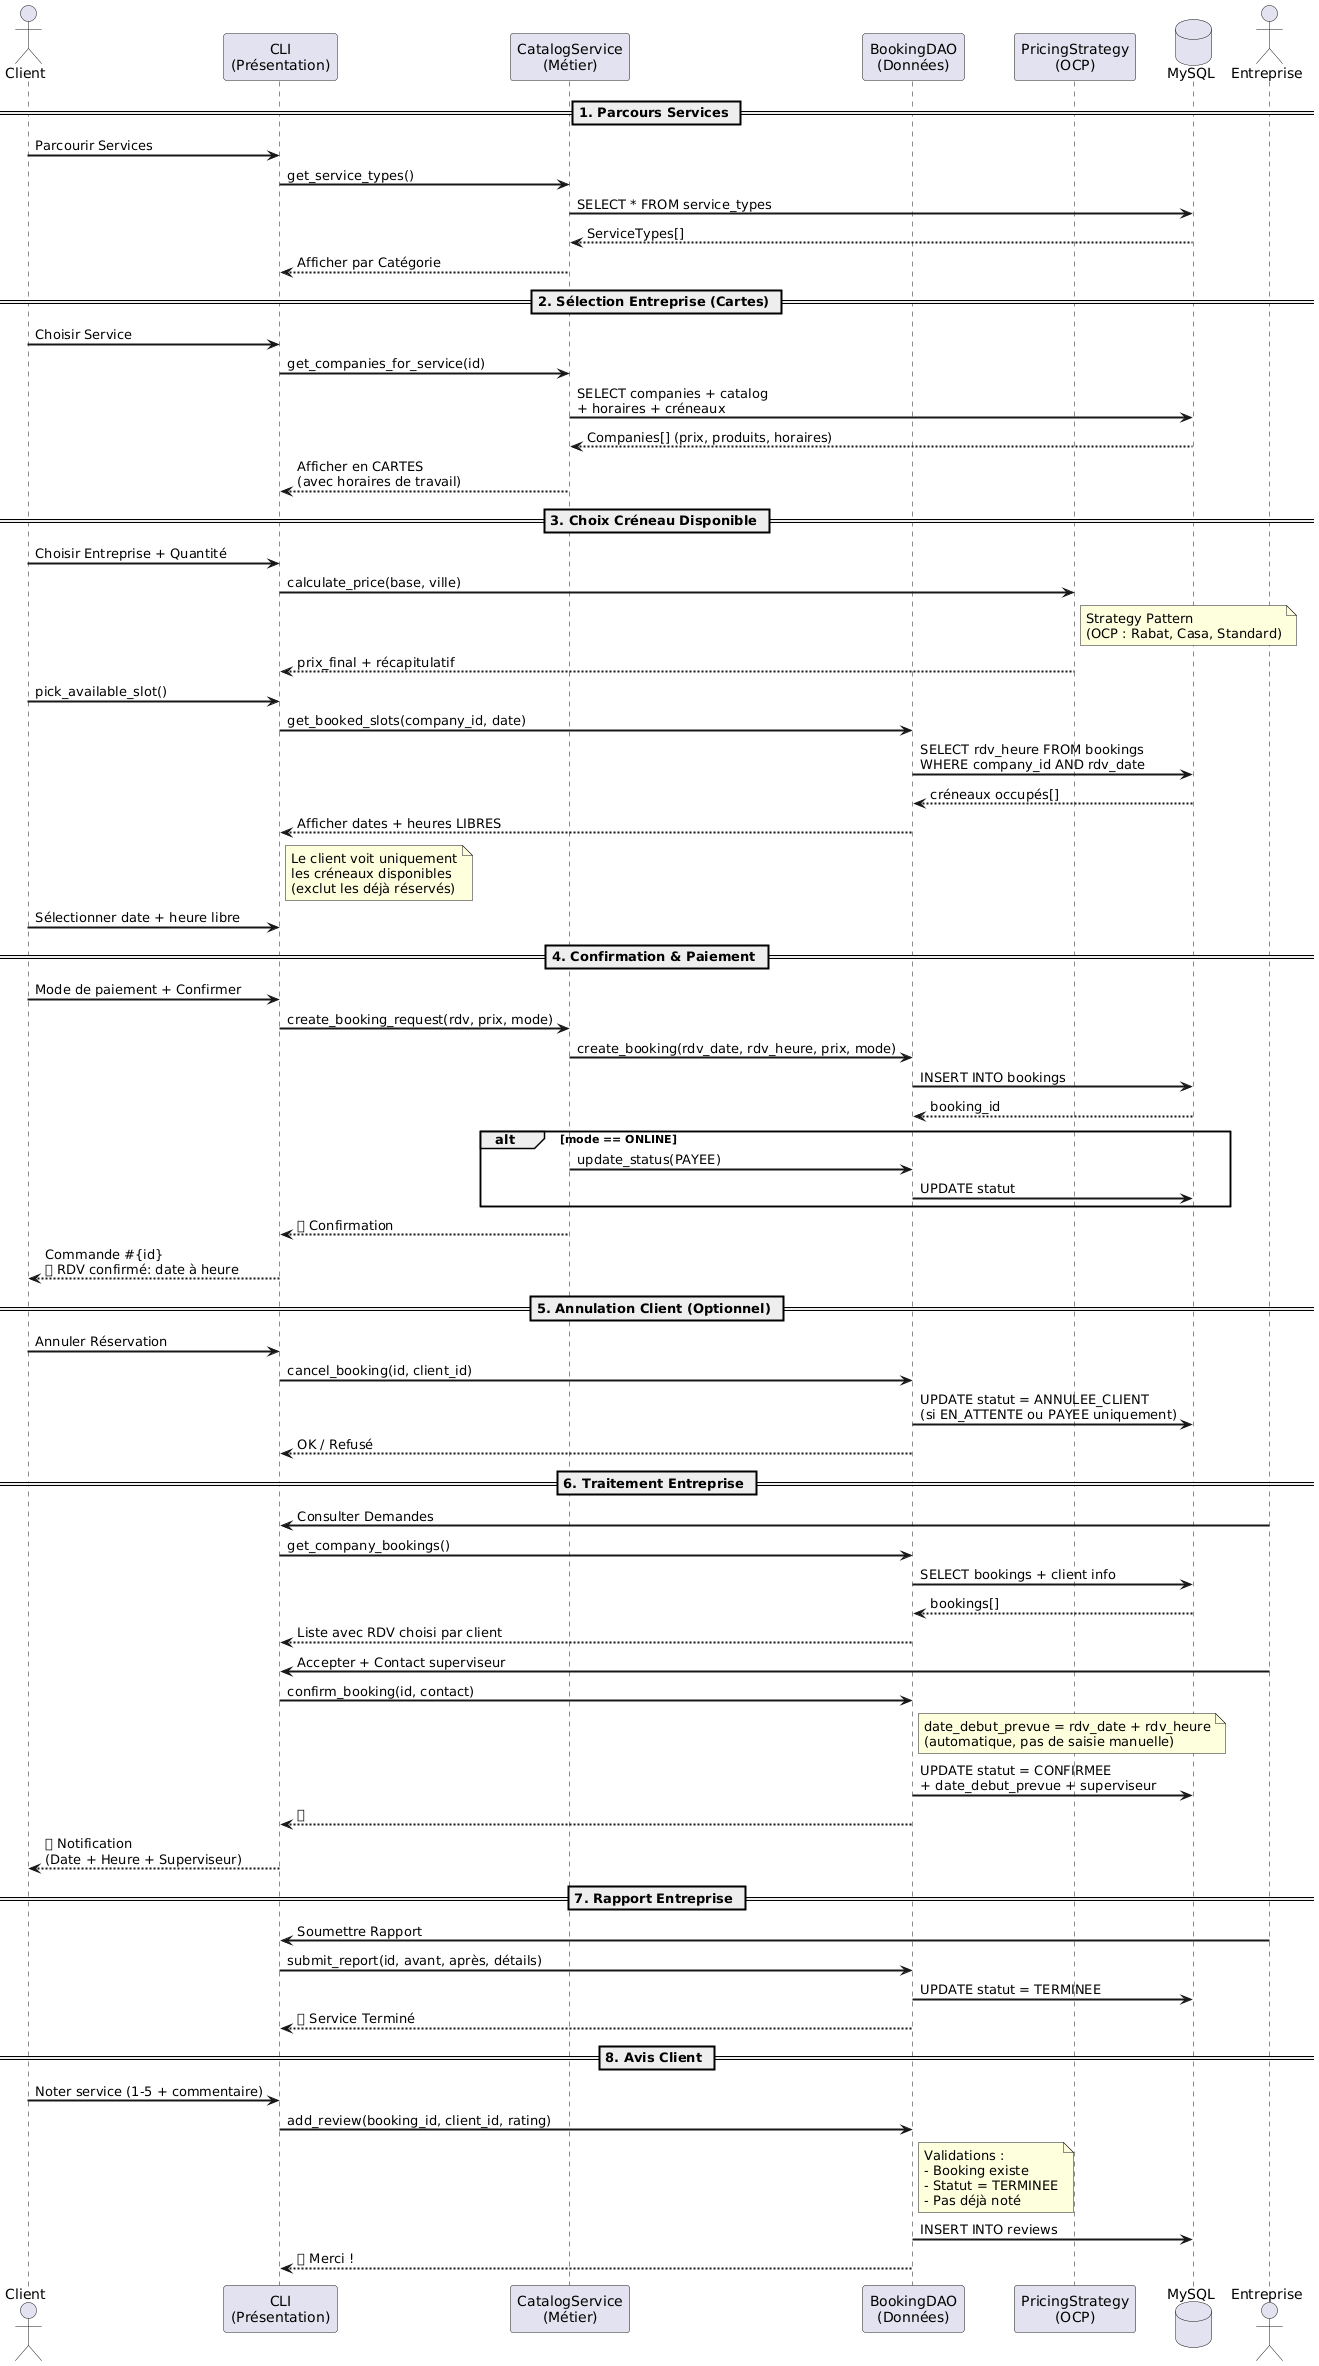

The diagram above was rendered by PlantUML. Its source (embedded in the PNG):
@startuml
skinparam sequenceArrowThickness 2
skinparam participantPadding 20
actor Client as C
participant "CLI\n(Présentation)" as CLI
participant "CatalogService\n(Métier)" as CS
participant "BookingDAO\n(Données)" as BD
participant "PricingStrategy\n(OCP)" as PS
database "MySQL" as DB
actor Entreprise as E
== 1. Parcours Services ==
C -> CLI : Parcourir Services
CLI -> CS : get_service_types()
CS -> DB : SELECT * FROM service_types
DB --> CS : ServiceTypes[]
CS --> CLI : Afficher par Catégorie
== 2. Sélection Entreprise (Cartes) ==
C -> CLI : Choisir Service
CLI -> CS : get_companies_for_service(id)
CS -> DB : SELECT companies + catalog\n+ horaires + créneaux
DB --> CS : Companies[] (prix, produits, horaires)
CS --> CLI : Afficher en CARTES\n(avec horaires de travail)
== 3. Choix Créneau Disponible ==
C -> CLI : Choisir Entreprise + Quantité
CLI -> PS : calculate_price(base, ville)
note right of PS : Strategy Pattern\n(OCP : Rabat, Casa, Standard)
PS --> CLI : prix_final + récapitulatif
C -> CLI : pick_available_slot()
CLI -> BD : get_booked_slots(company_id, date)
BD -> DB : SELECT rdv_heure FROM bookings\nWHERE company_id AND rdv_date
DB --> BD : créneaux occupés[]
BD --> CLI : Afficher dates + heures LIBRES
note right of CLI : Le client voit uniquement\nles créneaux disponibles\n(exclut les déjà réservés)
C -> CLI : Sélectionner date + heure libre
== 4. Confirmation & Paiement ==
C -> CLI : Mode de paiement + Confirmer
CLI -> CS : create_booking_request(rdv, prix, mode)
CS -> BD : create_booking(rdv_date, rdv_heure, prix, mode)
BD -> DB : INSERT INTO bookings
DB --> BD : booking_id
alt mode == ONLINE
    CS -> BD : update_status(PAYEE)
    BD -> DB : UPDATE statut
end
CS --> CLI : ✅ Confirmation
CLI --> C : Commande #{id}\n📅 RDV confirmé: date à heure
== 5. Annulation Client (Optionnel) ==
C -> CLI : Annuler Réservation
CLI -> BD : cancel_booking(id, client_id)
BD -> DB : UPDATE statut = ANNULEE_CLIENT\n(si EN_ATTENTE ou PAYEE uniquement)
BD --> CLI : OK / Refusé
== 6. Traitement Entreprise ==
E -> CLI : Consulter Demandes
CLI -> BD : get_company_bookings()
BD -> DB : SELECT bookings + client info
DB --> BD : bookings[]
BD --> CLI : Liste avec RDV choisi par client
E -> CLI : Accepter + Contact superviseur
CLI -> BD : confirm_booking(id, contact)
note right of BD : date_debut_prevue = rdv_date + rdv_heure\n(automatique, pas de saisie manuelle)
BD -> DB : UPDATE statut = CONFIRMEE\n+ date_debut_prevue + superviseur
BD --> CLI : ✅
CLI --> C : 🔔 Notification\n(Date + Heure + Superviseur)
== 7. Rapport Entreprise ==
E -> CLI : Soumettre Rapport
CLI -> BD : submit_report(id, avant, après, détails)
BD -> DB : UPDATE statut = TERMINEE
BD --> CLI : ✅ Service Terminé
== 8. Avis Client ==
C -> CLI : Noter service (1-5 + commentaire)
CLI -> BD : add_review(booking_id, client_id, rating)
note right of BD : Validations :\n- Booking existe\n- Statut = TERMINEE\n- Pas déjà noté
BD -> DB : INSERT INTO reviews
BD --> CLI : ✅ Merci !
@enduml